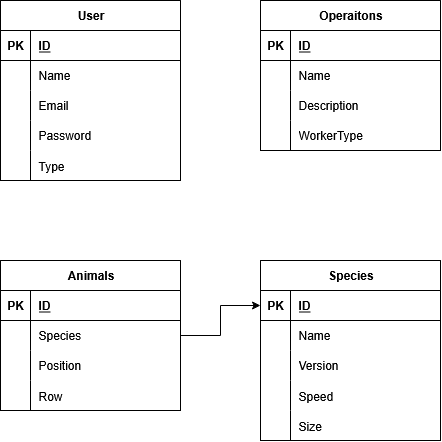

The diagram above was exported from draw.io. Its source (the exported page's mxGraphModel, read from the mxfile embedded in the PNG):
<mxGraphModel dx="727" dy="406" grid="1" gridSize="10" guides="1" tooltips="1" connect="1" arrows="1" fold="1" page="1" pageScale="1" pageWidth="827" pageHeight="1169" math="0" shadow="0">
  <root>
    <mxCell id="0" />
    <mxCell id="1" parent="0" />
    <mxCell id="7Zbe0JVSpx2qkuPcfZEY-30" value="" style="rounded=0;whiteSpace=wrap;html=1;" vertex="1" parent="1">
      <mxGeometry x="310" y="300" width="180" height="180" as="geometry" />
    </mxCell>
    <mxCell id="7Zbe0JVSpx2qkuPcfZEY-29" value="" style="rounded=0;whiteSpace=wrap;html=1;" vertex="1" parent="1">
      <mxGeometry x="50" y="300" width="180" height="150" as="geometry" />
    </mxCell>
    <mxCell id="7Zbe0JVSpx2qkuPcfZEY-28" value="" style="rounded=0;whiteSpace=wrap;html=1;" vertex="1" parent="1">
      <mxGeometry x="310" y="40" width="180" height="150" as="geometry" />
    </mxCell>
    <mxCell id="7Zbe0JVSpx2qkuPcfZEY-27" value="" style="rounded=0;whiteSpace=wrap;html=1;" vertex="1" parent="1">
      <mxGeometry x="50" y="40" width="180" height="180" as="geometry" />
    </mxCell>
    <mxCell id="UQOomTZAaCyZAPaUyG3R-46" style="edgeStyle=orthogonalEdgeStyle;rounded=0;orthogonalLoop=1;jettySize=auto;html=1;entryX=0.5;entryY=0.5;entryDx=0;entryDy=-15;entryPerimeter=0;" parent="1" edge="1">
      <mxGeometry relative="1" as="geometry">
        <mxPoint x="414" y="530" as="targetPoint" />
      </mxGeometry>
    </mxCell>
    <mxCell id="QcQdOetUA6qP5Ii0NC-2-26" style="edgeStyle=orthogonalEdgeStyle;rounded=0;orthogonalLoop=1;jettySize=auto;html=1;" parent="1" edge="1">
      <mxGeometry relative="1" as="geometry">
        <mxPoint x="140" y="710" as="sourcePoint" />
      </mxGeometry>
    </mxCell>
    <mxCell id="0CniTByHpg-09BlP3vLZ-2" value="User" style="shape=table;startSize=30;container=1;collapsible=1;childLayout=tableLayout;fixedRows=1;rowLines=0;fontStyle=1;align=center;resizeLast=1;html=1;" parent="1" vertex="1">
      <mxGeometry x="50" y="40" width="180" height="180" as="geometry" />
    </mxCell>
    <mxCell id="0CniTByHpg-09BlP3vLZ-3" value="" style="shape=tableRow;horizontal=0;startSize=0;swimlaneHead=0;swimlaneBody=0;fillColor=none;collapsible=0;dropTarget=0;points=[[0,0.5],[1,0.5]];portConstraint=eastwest;top=0;left=0;right=0;bottom=1;" parent="0CniTByHpg-09BlP3vLZ-2" vertex="1">
      <mxGeometry y="30" width="180" height="30" as="geometry" />
    </mxCell>
    <mxCell id="0CniTByHpg-09BlP3vLZ-4" value="PK" style="shape=partialRectangle;connectable=0;fillColor=none;top=0;left=0;bottom=0;right=0;fontStyle=1;overflow=hidden;whiteSpace=wrap;html=1;" parent="0CniTByHpg-09BlP3vLZ-3" vertex="1">
      <mxGeometry width="30" height="30" as="geometry">
        <mxRectangle width="30" height="30" as="alternateBounds" />
      </mxGeometry>
    </mxCell>
    <mxCell id="0CniTByHpg-09BlP3vLZ-5" value="ID" style="shape=partialRectangle;connectable=0;fillColor=none;top=0;left=0;bottom=0;right=0;align=left;spacingLeft=6;fontStyle=5;overflow=hidden;whiteSpace=wrap;html=1;" parent="0CniTByHpg-09BlP3vLZ-3" vertex="1">
      <mxGeometry x="30" width="150" height="30" as="geometry">
        <mxRectangle width="150" height="30" as="alternateBounds" />
      </mxGeometry>
    </mxCell>
    <mxCell id="0CniTByHpg-09BlP3vLZ-6" value="" style="shape=tableRow;horizontal=0;startSize=0;swimlaneHead=0;swimlaneBody=0;fillColor=none;collapsible=0;dropTarget=0;points=[[0,0.5],[1,0.5]];portConstraint=eastwest;top=0;left=0;right=0;bottom=0;" parent="0CniTByHpg-09BlP3vLZ-2" vertex="1">
      <mxGeometry y="60" width="180" height="30" as="geometry" />
    </mxCell>
    <mxCell id="0CniTByHpg-09BlP3vLZ-7" value="" style="shape=partialRectangle;connectable=0;fillColor=none;top=0;left=0;bottom=0;right=0;editable=1;overflow=hidden;whiteSpace=wrap;html=1;" parent="0CniTByHpg-09BlP3vLZ-6" vertex="1">
      <mxGeometry width="30" height="30" as="geometry">
        <mxRectangle width="30" height="30" as="alternateBounds" />
      </mxGeometry>
    </mxCell>
    <mxCell id="0CniTByHpg-09BlP3vLZ-8" value="Name" style="shape=partialRectangle;connectable=0;fillColor=none;top=0;left=0;bottom=0;right=0;align=left;spacingLeft=6;overflow=hidden;whiteSpace=wrap;html=1;" parent="0CniTByHpg-09BlP3vLZ-6" vertex="1">
      <mxGeometry x="30" width="150" height="30" as="geometry">
        <mxRectangle width="150" height="30" as="alternateBounds" />
      </mxGeometry>
    </mxCell>
    <mxCell id="0CniTByHpg-09BlP3vLZ-9" value="" style="shape=tableRow;horizontal=0;startSize=0;swimlaneHead=0;swimlaneBody=0;fillColor=none;collapsible=0;dropTarget=0;points=[[0,0.5],[1,0.5]];portConstraint=eastwest;top=0;left=0;right=0;bottom=0;" parent="0CniTByHpg-09BlP3vLZ-2" vertex="1">
      <mxGeometry y="90" width="180" height="30" as="geometry" />
    </mxCell>
    <mxCell id="0CniTByHpg-09BlP3vLZ-10" value="" style="shape=partialRectangle;connectable=0;fillColor=none;top=0;left=0;bottom=0;right=0;editable=1;overflow=hidden;whiteSpace=wrap;html=1;" parent="0CniTByHpg-09BlP3vLZ-9" vertex="1">
      <mxGeometry width="30" height="30" as="geometry">
        <mxRectangle width="30" height="30" as="alternateBounds" />
      </mxGeometry>
    </mxCell>
    <mxCell id="0CniTByHpg-09BlP3vLZ-11" value="Email" style="shape=partialRectangle;connectable=0;fillColor=none;top=0;left=0;bottom=0;right=0;align=left;spacingLeft=6;overflow=hidden;whiteSpace=wrap;html=1;" parent="0CniTByHpg-09BlP3vLZ-9" vertex="1">
      <mxGeometry x="30" width="150" height="30" as="geometry">
        <mxRectangle width="150" height="30" as="alternateBounds" />
      </mxGeometry>
    </mxCell>
    <mxCell id="0CniTByHpg-09BlP3vLZ-12" value="" style="shape=tableRow;horizontal=0;startSize=0;swimlaneHead=0;swimlaneBody=0;fillColor=none;collapsible=0;dropTarget=0;points=[[0,0.5],[1,0.5]];portConstraint=eastwest;top=0;left=0;right=0;bottom=0;" parent="0CniTByHpg-09BlP3vLZ-2" vertex="1">
      <mxGeometry y="120" width="180" height="30" as="geometry" />
    </mxCell>
    <mxCell id="0CniTByHpg-09BlP3vLZ-13" value="" style="shape=partialRectangle;connectable=0;fillColor=none;top=0;left=0;bottom=0;right=0;editable=1;overflow=hidden;whiteSpace=wrap;html=1;" parent="0CniTByHpg-09BlP3vLZ-12" vertex="1">
      <mxGeometry width="30" height="30" as="geometry">
        <mxRectangle width="30" height="30" as="alternateBounds" />
      </mxGeometry>
    </mxCell>
    <mxCell id="0CniTByHpg-09BlP3vLZ-14" value="Password" style="shape=partialRectangle;connectable=0;fillColor=none;top=0;left=0;bottom=0;right=0;align=left;spacingLeft=6;overflow=hidden;whiteSpace=wrap;html=1;" parent="0CniTByHpg-09BlP3vLZ-12" vertex="1">
      <mxGeometry x="30" width="150" height="30" as="geometry">
        <mxRectangle width="150" height="30" as="alternateBounds" />
      </mxGeometry>
    </mxCell>
    <mxCell id="0CniTByHpg-09BlP3vLZ-15" value="" style="shape=tableRow;horizontal=0;startSize=0;swimlaneHead=0;swimlaneBody=0;fillColor=none;collapsible=0;dropTarget=0;points=[[0,0.5],[1,0.5]];portConstraint=eastwest;top=0;left=0;right=0;bottom=0;" parent="0CniTByHpg-09BlP3vLZ-2" vertex="1">
      <mxGeometry y="150" width="180" height="30" as="geometry" />
    </mxCell>
    <mxCell id="0CniTByHpg-09BlP3vLZ-16" value="" style="shape=partialRectangle;connectable=0;fillColor=none;top=0;left=0;bottom=0;right=0;editable=1;overflow=hidden;" parent="0CniTByHpg-09BlP3vLZ-15" vertex="1">
      <mxGeometry width="30" height="30" as="geometry">
        <mxRectangle width="30" height="30" as="alternateBounds" />
      </mxGeometry>
    </mxCell>
    <mxCell id="0CniTByHpg-09BlP3vLZ-17" value="Type" style="shape=partialRectangle;connectable=0;fillColor=none;top=0;left=0;bottom=0;right=0;align=left;spacingLeft=6;overflow=hidden;" parent="0CniTByHpg-09BlP3vLZ-15" vertex="1">
      <mxGeometry x="30" width="150" height="30" as="geometry">
        <mxRectangle width="150" height="30" as="alternateBounds" />
      </mxGeometry>
    </mxCell>
    <mxCell id="0CniTByHpg-09BlP3vLZ-18" value="Animals" style="shape=table;startSize=30;container=1;collapsible=1;childLayout=tableLayout;fixedRows=1;rowLines=0;fontStyle=1;align=center;resizeLast=1;html=1;" parent="1" vertex="1">
      <mxGeometry x="50" y="300" width="180" height="150" as="geometry" />
    </mxCell>
    <mxCell id="0CniTByHpg-09BlP3vLZ-19" value="" style="shape=tableRow;horizontal=0;startSize=0;swimlaneHead=0;swimlaneBody=0;fillColor=none;collapsible=0;dropTarget=0;points=[[0,0.5],[1,0.5]];portConstraint=eastwest;top=0;left=0;right=0;bottom=1;" parent="0CniTByHpg-09BlP3vLZ-18" vertex="1">
      <mxGeometry y="30" width="180" height="30" as="geometry" />
    </mxCell>
    <mxCell id="0CniTByHpg-09BlP3vLZ-20" value="PK" style="shape=partialRectangle;connectable=0;fillColor=none;top=0;left=0;bottom=0;right=0;fontStyle=1;overflow=hidden;whiteSpace=wrap;html=1;" parent="0CniTByHpg-09BlP3vLZ-19" vertex="1">
      <mxGeometry width="30" height="30" as="geometry">
        <mxRectangle width="30" height="30" as="alternateBounds" />
      </mxGeometry>
    </mxCell>
    <mxCell id="0CniTByHpg-09BlP3vLZ-21" value="ID" style="shape=partialRectangle;connectable=0;fillColor=none;top=0;left=0;bottom=0;right=0;align=left;spacingLeft=6;fontStyle=5;overflow=hidden;whiteSpace=wrap;html=1;" parent="0CniTByHpg-09BlP3vLZ-19" vertex="1">
      <mxGeometry x="30" width="150" height="30" as="geometry">
        <mxRectangle width="150" height="30" as="alternateBounds" />
      </mxGeometry>
    </mxCell>
    <mxCell id="0CniTByHpg-09BlP3vLZ-22" value="" style="shape=tableRow;horizontal=0;startSize=0;swimlaneHead=0;swimlaneBody=0;fillColor=none;collapsible=0;dropTarget=0;points=[[0,0.5],[1,0.5]];portConstraint=eastwest;top=0;left=0;right=0;bottom=0;" parent="0CniTByHpg-09BlP3vLZ-18" vertex="1">
      <mxGeometry y="60" width="180" height="30" as="geometry" />
    </mxCell>
    <mxCell id="0CniTByHpg-09BlP3vLZ-23" value="" style="shape=partialRectangle;connectable=0;fillColor=none;top=0;left=0;bottom=0;right=0;editable=1;overflow=hidden;whiteSpace=wrap;html=1;" parent="0CniTByHpg-09BlP3vLZ-22" vertex="1">
      <mxGeometry width="30" height="30" as="geometry">
        <mxRectangle width="30" height="30" as="alternateBounds" />
      </mxGeometry>
    </mxCell>
    <mxCell id="0CniTByHpg-09BlP3vLZ-24" value="Species" style="shape=partialRectangle;connectable=0;fillColor=none;top=0;left=0;bottom=0;right=0;align=left;spacingLeft=6;overflow=hidden;whiteSpace=wrap;html=1;" parent="0CniTByHpg-09BlP3vLZ-22" vertex="1">
      <mxGeometry x="30" width="150" height="30" as="geometry">
        <mxRectangle width="150" height="30" as="alternateBounds" />
      </mxGeometry>
    </mxCell>
    <mxCell id="0CniTByHpg-09BlP3vLZ-25" value="" style="shape=tableRow;horizontal=0;startSize=0;swimlaneHead=0;swimlaneBody=0;fillColor=none;collapsible=0;dropTarget=0;points=[[0,0.5],[1,0.5]];portConstraint=eastwest;top=0;left=0;right=0;bottom=0;" parent="0CniTByHpg-09BlP3vLZ-18" vertex="1">
      <mxGeometry y="90" width="180" height="30" as="geometry" />
    </mxCell>
    <mxCell id="0CniTByHpg-09BlP3vLZ-26" value="" style="shape=partialRectangle;connectable=0;fillColor=none;top=0;left=0;bottom=0;right=0;editable=1;overflow=hidden;whiteSpace=wrap;html=1;" parent="0CniTByHpg-09BlP3vLZ-25" vertex="1">
      <mxGeometry width="30" height="30" as="geometry">
        <mxRectangle width="30" height="30" as="alternateBounds" />
      </mxGeometry>
    </mxCell>
    <mxCell id="0CniTByHpg-09BlP3vLZ-27" value="Position" style="shape=partialRectangle;connectable=0;fillColor=none;top=0;left=0;bottom=0;right=0;align=left;spacingLeft=6;overflow=hidden;whiteSpace=wrap;html=1;" parent="0CniTByHpg-09BlP3vLZ-25" vertex="1">
      <mxGeometry x="30" width="150" height="30" as="geometry">
        <mxRectangle width="150" height="30" as="alternateBounds" />
      </mxGeometry>
    </mxCell>
    <mxCell id="0CniTByHpg-09BlP3vLZ-63" value="" style="shape=tableRow;horizontal=0;startSize=0;swimlaneHead=0;swimlaneBody=0;fillColor=none;collapsible=0;dropTarget=0;points=[[0,0.5],[1,0.5]];portConstraint=eastwest;top=0;left=0;right=0;bottom=0;" parent="0CniTByHpg-09BlP3vLZ-18" vertex="1">
      <mxGeometry y="120" width="180" height="30" as="geometry" />
    </mxCell>
    <mxCell id="0CniTByHpg-09BlP3vLZ-64" value="" style="shape=partialRectangle;connectable=0;fillColor=none;top=0;left=0;bottom=0;right=0;editable=1;overflow=hidden;" parent="0CniTByHpg-09BlP3vLZ-63" vertex="1">
      <mxGeometry width="30" height="30" as="geometry">
        <mxRectangle width="30" height="30" as="alternateBounds" />
      </mxGeometry>
    </mxCell>
    <mxCell id="0CniTByHpg-09BlP3vLZ-65" value="Row" style="shape=partialRectangle;connectable=0;fillColor=none;top=0;left=0;bottom=0;right=0;align=left;spacingLeft=6;overflow=hidden;" parent="0CniTByHpg-09BlP3vLZ-63" vertex="1">
      <mxGeometry x="30" width="150" height="30" as="geometry">
        <mxRectangle width="150" height="30" as="alternateBounds" />
      </mxGeometry>
    </mxCell>
    <mxCell id="0CniTByHpg-09BlP3vLZ-45" value="Species" style="shape=table;startSize=30;container=1;collapsible=1;childLayout=tableLayout;fixedRows=1;rowLines=0;fontStyle=1;align=center;resizeLast=1;html=1;" parent="1" vertex="1">
      <mxGeometry x="310" y="300" width="180" height="180" as="geometry" />
    </mxCell>
    <mxCell id="0CniTByHpg-09BlP3vLZ-46" value="" style="shape=tableRow;horizontal=0;startSize=0;swimlaneHead=0;swimlaneBody=0;fillColor=none;collapsible=0;dropTarget=0;points=[[0,0.5],[1,0.5]];portConstraint=eastwest;top=0;left=0;right=0;bottom=1;" parent="0CniTByHpg-09BlP3vLZ-45" vertex="1">
      <mxGeometry y="30" width="180" height="30" as="geometry" />
    </mxCell>
    <mxCell id="0CniTByHpg-09BlP3vLZ-47" value="PK" style="shape=partialRectangle;connectable=0;fillColor=none;top=0;left=0;bottom=0;right=0;fontStyle=1;overflow=hidden;whiteSpace=wrap;html=1;" parent="0CniTByHpg-09BlP3vLZ-46" vertex="1">
      <mxGeometry width="30" height="30" as="geometry">
        <mxRectangle width="30" height="30" as="alternateBounds" />
      </mxGeometry>
    </mxCell>
    <mxCell id="0CniTByHpg-09BlP3vLZ-48" value="ID" style="shape=partialRectangle;connectable=0;fillColor=none;top=0;left=0;bottom=0;right=0;align=left;spacingLeft=6;fontStyle=5;overflow=hidden;whiteSpace=wrap;html=1;" parent="0CniTByHpg-09BlP3vLZ-46" vertex="1">
      <mxGeometry x="30" width="150" height="30" as="geometry">
        <mxRectangle width="150" height="30" as="alternateBounds" />
      </mxGeometry>
    </mxCell>
    <mxCell id="0CniTByHpg-09BlP3vLZ-49" value="" style="shape=tableRow;horizontal=0;startSize=0;swimlaneHead=0;swimlaneBody=0;fillColor=none;collapsible=0;dropTarget=0;points=[[0,0.5],[1,0.5]];portConstraint=eastwest;top=0;left=0;right=0;bottom=0;" parent="0CniTByHpg-09BlP3vLZ-45" vertex="1">
      <mxGeometry y="60" width="180" height="30" as="geometry" />
    </mxCell>
    <mxCell id="0CniTByHpg-09BlP3vLZ-50" value="" style="shape=partialRectangle;connectable=0;fillColor=none;top=0;left=0;bottom=0;right=0;editable=1;overflow=hidden;whiteSpace=wrap;html=1;" parent="0CniTByHpg-09BlP3vLZ-49" vertex="1">
      <mxGeometry width="30" height="30" as="geometry">
        <mxRectangle width="30" height="30" as="alternateBounds" />
      </mxGeometry>
    </mxCell>
    <mxCell id="0CniTByHpg-09BlP3vLZ-51" value="Name" style="shape=partialRectangle;connectable=0;fillColor=none;top=0;left=0;bottom=0;right=0;align=left;spacingLeft=6;overflow=hidden;whiteSpace=wrap;html=1;" parent="0CniTByHpg-09BlP3vLZ-49" vertex="1">
      <mxGeometry x="30" width="150" height="30" as="geometry">
        <mxRectangle width="150" height="30" as="alternateBounds" />
      </mxGeometry>
    </mxCell>
    <mxCell id="0CniTByHpg-09BlP3vLZ-52" value="" style="shape=tableRow;horizontal=0;startSize=0;swimlaneHead=0;swimlaneBody=0;fillColor=none;collapsible=0;dropTarget=0;points=[[0,0.5],[1,0.5]];portConstraint=eastwest;top=0;left=0;right=0;bottom=0;" parent="0CniTByHpg-09BlP3vLZ-45" vertex="1">
      <mxGeometry y="90" width="180" height="30" as="geometry" />
    </mxCell>
    <mxCell id="0CniTByHpg-09BlP3vLZ-53" value="" style="shape=partialRectangle;connectable=0;fillColor=none;top=0;left=0;bottom=0;right=0;editable=1;overflow=hidden;whiteSpace=wrap;html=1;" parent="0CniTByHpg-09BlP3vLZ-52" vertex="1">
      <mxGeometry width="30" height="30" as="geometry">
        <mxRectangle width="30" height="30" as="alternateBounds" />
      </mxGeometry>
    </mxCell>
    <mxCell id="0CniTByHpg-09BlP3vLZ-54" value="Version" style="shape=partialRectangle;connectable=0;fillColor=none;top=0;left=0;bottom=0;right=0;align=left;spacingLeft=6;overflow=hidden;whiteSpace=wrap;html=1;" parent="0CniTByHpg-09BlP3vLZ-52" vertex="1">
      <mxGeometry x="30" width="150" height="30" as="geometry">
        <mxRectangle width="150" height="30" as="alternateBounds" />
      </mxGeometry>
    </mxCell>
    <mxCell id="u4htWwkdBFtMoZWBT7hA-1" value="" style="shape=tableRow;horizontal=0;startSize=0;swimlaneHead=0;swimlaneBody=0;fillColor=none;collapsible=0;dropTarget=0;points=[[0,0.5],[1,0.5]];portConstraint=eastwest;top=0;left=0;right=0;bottom=0;" parent="0CniTByHpg-09BlP3vLZ-45" vertex="1">
      <mxGeometry y="120" width="180" height="30" as="geometry" />
    </mxCell>
    <mxCell id="u4htWwkdBFtMoZWBT7hA-2" value="" style="shape=partialRectangle;connectable=0;fillColor=none;top=0;left=0;bottom=0;right=0;editable=1;overflow=hidden;" parent="u4htWwkdBFtMoZWBT7hA-1" vertex="1">
      <mxGeometry width="30" height="30" as="geometry">
        <mxRectangle width="30" height="30" as="alternateBounds" />
      </mxGeometry>
    </mxCell>
    <mxCell id="u4htWwkdBFtMoZWBT7hA-3" value="Speed" style="shape=partialRectangle;connectable=0;fillColor=none;top=0;left=0;bottom=0;right=0;align=left;spacingLeft=6;overflow=hidden;" parent="u4htWwkdBFtMoZWBT7hA-1" vertex="1">
      <mxGeometry x="30" width="150" height="30" as="geometry">
        <mxRectangle width="150" height="30" as="alternateBounds" />
      </mxGeometry>
    </mxCell>
    <mxCell id="u4htWwkdBFtMoZWBT7hA-4" value="" style="shape=tableRow;horizontal=0;startSize=0;swimlaneHead=0;swimlaneBody=0;fillColor=none;collapsible=0;dropTarget=0;points=[[0,0.5],[1,0.5]];portConstraint=eastwest;top=0;left=0;right=0;bottom=0;" parent="0CniTByHpg-09BlP3vLZ-45" vertex="1">
      <mxGeometry y="150" width="180" height="30" as="geometry" />
    </mxCell>
    <mxCell id="u4htWwkdBFtMoZWBT7hA-5" value="" style="shape=partialRectangle;connectable=0;fillColor=none;top=0;left=0;bottom=0;right=0;editable=1;overflow=hidden;" parent="u4htWwkdBFtMoZWBT7hA-4" vertex="1">
      <mxGeometry width="30" height="30" as="geometry">
        <mxRectangle width="30" height="30" as="alternateBounds" />
      </mxGeometry>
    </mxCell>
    <mxCell id="u4htWwkdBFtMoZWBT7hA-6" value="Size" style="shape=partialRectangle;connectable=0;fillColor=none;top=0;left=0;bottom=0;right=0;align=left;spacingLeft=6;overflow=hidden;" parent="u4htWwkdBFtMoZWBT7hA-4" vertex="1">
      <mxGeometry x="30" width="150" height="30" as="geometry">
        <mxRectangle width="150" height="30" as="alternateBounds" />
      </mxGeometry>
    </mxCell>
    <mxCell id="0CniTByHpg-09BlP3vLZ-58" style="edgeStyle=orthogonalEdgeStyle;rounded=0;orthogonalLoop=1;jettySize=auto;html=1;" parent="1" source="0CniTByHpg-09BlP3vLZ-22" target="0CniTByHpg-09BlP3vLZ-46" edge="1">
      <mxGeometry relative="1" as="geometry" />
    </mxCell>
    <mxCell id="7Zbe0JVSpx2qkuPcfZEY-1" value="Operaitons" style="shape=table;startSize=30;container=1;collapsible=1;childLayout=tableLayout;fixedRows=1;rowLines=0;fontStyle=1;align=center;resizeLast=1;html=1;" vertex="1" parent="1">
      <mxGeometry x="310" y="40" width="180" height="150" as="geometry" />
    </mxCell>
    <mxCell id="7Zbe0JVSpx2qkuPcfZEY-2" value="" style="shape=tableRow;horizontal=0;startSize=0;swimlaneHead=0;swimlaneBody=0;fillColor=none;collapsible=0;dropTarget=0;points=[[0,0.5],[1,0.5]];portConstraint=eastwest;top=0;left=0;right=0;bottom=1;" vertex="1" parent="7Zbe0JVSpx2qkuPcfZEY-1">
      <mxGeometry y="30" width="180" height="30" as="geometry" />
    </mxCell>
    <mxCell id="7Zbe0JVSpx2qkuPcfZEY-3" value="PK" style="shape=partialRectangle;connectable=0;fillColor=none;top=0;left=0;bottom=0;right=0;fontStyle=1;overflow=hidden;whiteSpace=wrap;html=1;" vertex="1" parent="7Zbe0JVSpx2qkuPcfZEY-2">
      <mxGeometry width="30" height="30" as="geometry">
        <mxRectangle width="30" height="30" as="alternateBounds" />
      </mxGeometry>
    </mxCell>
    <mxCell id="7Zbe0JVSpx2qkuPcfZEY-4" value="ID" style="shape=partialRectangle;connectable=0;fillColor=none;top=0;left=0;bottom=0;right=0;align=left;spacingLeft=6;fontStyle=5;overflow=hidden;whiteSpace=wrap;html=1;" vertex="1" parent="7Zbe0JVSpx2qkuPcfZEY-2">
      <mxGeometry x="30" width="150" height="30" as="geometry">
        <mxRectangle width="150" height="30" as="alternateBounds" />
      </mxGeometry>
    </mxCell>
    <mxCell id="7Zbe0JVSpx2qkuPcfZEY-5" value="" style="shape=tableRow;horizontal=0;startSize=0;swimlaneHead=0;swimlaneBody=0;fillColor=none;collapsible=0;dropTarget=0;points=[[0,0.5],[1,0.5]];portConstraint=eastwest;top=0;left=0;right=0;bottom=0;" vertex="1" parent="7Zbe0JVSpx2qkuPcfZEY-1">
      <mxGeometry y="60" width="180" height="30" as="geometry" />
    </mxCell>
    <mxCell id="7Zbe0JVSpx2qkuPcfZEY-6" value="" style="shape=partialRectangle;connectable=0;fillColor=none;top=0;left=0;bottom=0;right=0;editable=1;overflow=hidden;whiteSpace=wrap;html=1;" vertex="1" parent="7Zbe0JVSpx2qkuPcfZEY-5">
      <mxGeometry width="30" height="30" as="geometry">
        <mxRectangle width="30" height="30" as="alternateBounds" />
      </mxGeometry>
    </mxCell>
    <mxCell id="7Zbe0JVSpx2qkuPcfZEY-7" value="Name" style="shape=partialRectangle;connectable=0;fillColor=none;top=0;left=0;bottom=0;right=0;align=left;spacingLeft=6;overflow=hidden;whiteSpace=wrap;html=1;" vertex="1" parent="7Zbe0JVSpx2qkuPcfZEY-5">
      <mxGeometry x="30" width="150" height="30" as="geometry">
        <mxRectangle width="150" height="30" as="alternateBounds" />
      </mxGeometry>
    </mxCell>
    <mxCell id="7Zbe0JVSpx2qkuPcfZEY-8" value="" style="shape=tableRow;horizontal=0;startSize=0;swimlaneHead=0;swimlaneBody=0;fillColor=none;collapsible=0;dropTarget=0;points=[[0,0.5],[1,0.5]];portConstraint=eastwest;top=0;left=0;right=0;bottom=0;" vertex="1" parent="7Zbe0JVSpx2qkuPcfZEY-1">
      <mxGeometry y="90" width="180" height="30" as="geometry" />
    </mxCell>
    <mxCell id="7Zbe0JVSpx2qkuPcfZEY-9" value="" style="shape=partialRectangle;connectable=0;fillColor=none;top=0;left=0;bottom=0;right=0;editable=1;overflow=hidden;whiteSpace=wrap;html=1;" vertex="1" parent="7Zbe0JVSpx2qkuPcfZEY-8">
      <mxGeometry width="30" height="30" as="geometry">
        <mxRectangle width="30" height="30" as="alternateBounds" />
      </mxGeometry>
    </mxCell>
    <mxCell id="7Zbe0JVSpx2qkuPcfZEY-10" value="Description" style="shape=partialRectangle;connectable=0;fillColor=none;top=0;left=0;bottom=0;right=0;align=left;spacingLeft=6;overflow=hidden;whiteSpace=wrap;html=1;" vertex="1" parent="7Zbe0JVSpx2qkuPcfZEY-8">
      <mxGeometry x="30" width="150" height="30" as="geometry">
        <mxRectangle width="150" height="30" as="alternateBounds" />
      </mxGeometry>
    </mxCell>
    <mxCell id="7Zbe0JVSpx2qkuPcfZEY-11" value="" style="shape=tableRow;horizontal=0;startSize=0;swimlaneHead=0;swimlaneBody=0;fillColor=none;collapsible=0;dropTarget=0;points=[[0,0.5],[1,0.5]];portConstraint=eastwest;top=0;left=0;right=0;bottom=0;" vertex="1" parent="7Zbe0JVSpx2qkuPcfZEY-1">
      <mxGeometry y="120" width="180" height="30" as="geometry" />
    </mxCell>
    <mxCell id="7Zbe0JVSpx2qkuPcfZEY-12" value="" style="shape=partialRectangle;connectable=0;fillColor=none;top=0;left=0;bottom=0;right=0;editable=1;overflow=hidden;whiteSpace=wrap;html=1;" vertex="1" parent="7Zbe0JVSpx2qkuPcfZEY-11">
      <mxGeometry width="30" height="30" as="geometry">
        <mxRectangle width="30" height="30" as="alternateBounds" />
      </mxGeometry>
    </mxCell>
    <mxCell id="7Zbe0JVSpx2qkuPcfZEY-13" value="WorkerType" style="shape=partialRectangle;connectable=0;fillColor=none;top=0;left=0;bottom=0;right=0;align=left;spacingLeft=6;overflow=hidden;whiteSpace=wrap;html=1;" vertex="1" parent="7Zbe0JVSpx2qkuPcfZEY-11">
      <mxGeometry x="30" width="150" height="30" as="geometry">
        <mxRectangle width="150" height="30" as="alternateBounds" />
      </mxGeometry>
    </mxCell>
  </root>
</mxGraphModel>